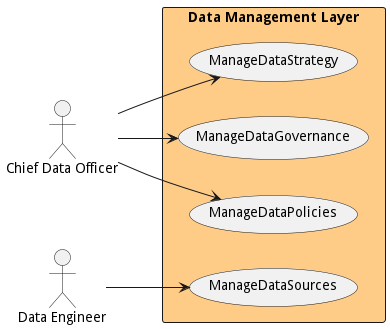

The diagram above was rendered by PlantUML. Its source (embedded in the PNG):
@startuml

left to right direction
Actor "Chief Data Officer" as ChiefDataOfficer
Actor "Chief Data Officer" as ChiefDataOfficer
Actor "Data Engineer" as DataEngineer
Actor "Chief Data Officer" as ChiefDataOfficer


rectangle "Data Management Layer" #ffcc88 {
usecase "ManageDataGovernance" as ManageDataGovernance
    ChiefDataOfficer --> ManageDataGovernance
    usecase "ManageDataPolicies" as ManageDataPolicies
    ChiefDataOfficer --> ManageDataPolicies
    usecase "ManageDataSources" as ManageDataSources
    DataEngineer --> ManageDataSources
    usecase "ManageDataStrategy" as ManageDataStrategy
    ChiefDataOfficer --> ManageDataStrategy
    }


@enduml